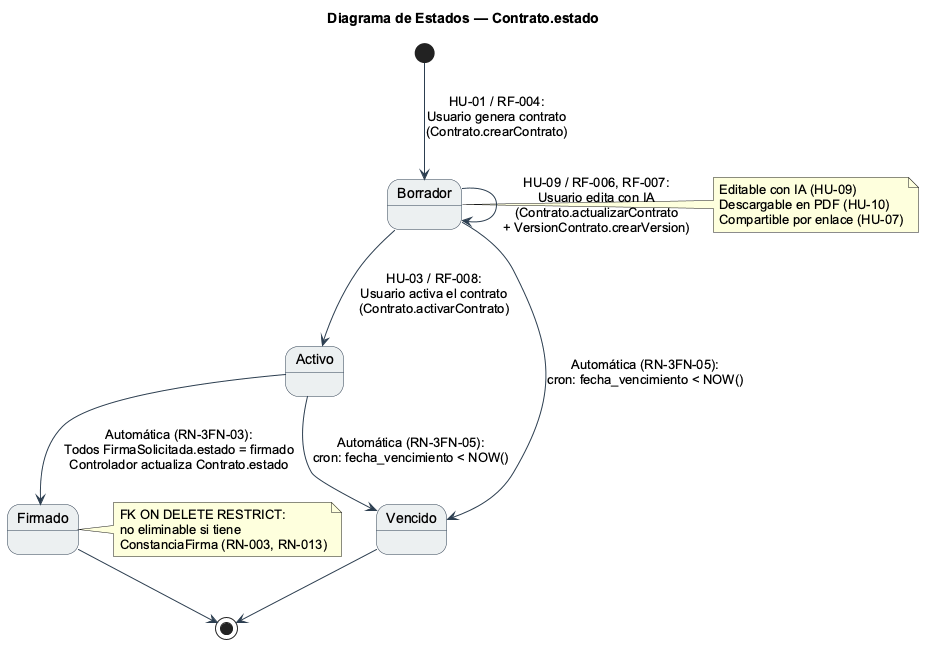

The diagram above was rendered by PlantUML. Its source (embedded in the PNG):
@startuml est_contrato_v2
skinparam backgroundColor #FFFFFF
skinparam defaultFontName Arial
skinparam StateBackgroundColor #ECF0F1
skinparam StateBorderColor #2C3E50
skinparam ArrowColor #2C3E50

title Diagrama de Estados — Contrato.estado

[*] --> Borrador : HU-01 / RF-004:\nUsuario genera contrato\n(Contrato.crearContrato)

Borrador --> Borrador : HU-09 / RF-006, RF-007:\nUsuario edita con IA\n(Contrato.actualizarContrato\n+ VersionContrato.crearVersion)

Borrador --> Activo : HU-03 / RF-008:\nUsuario activa el contrato\n(Contrato.activarContrato)

Activo --> Firmado : Automática (RN-3FN-03):\nTodos FirmaSolicitada.estado = firmado\nControlador actualiza Contrato.estado

Activo --> Vencido : Automática (RN-3FN-05):\ncron: fecha_vencimiento < NOW()

Borrador --> Vencido : Automática (RN-3FN-05):\ncron: fecha_vencimiento < NOW()

Firmado --> [*]
Vencido --> [*]

note right of Borrador
  Editable con IA (HU-09)
  Descargable en PDF (HU-10)
  Compartible por enlace (HU-07)
end note

note right of Firmado
  FK ON DELETE RESTRICT:
  no eliminable si tiene
  ConstanciaFirma (RN-003, RN-013)
end note
@enduml